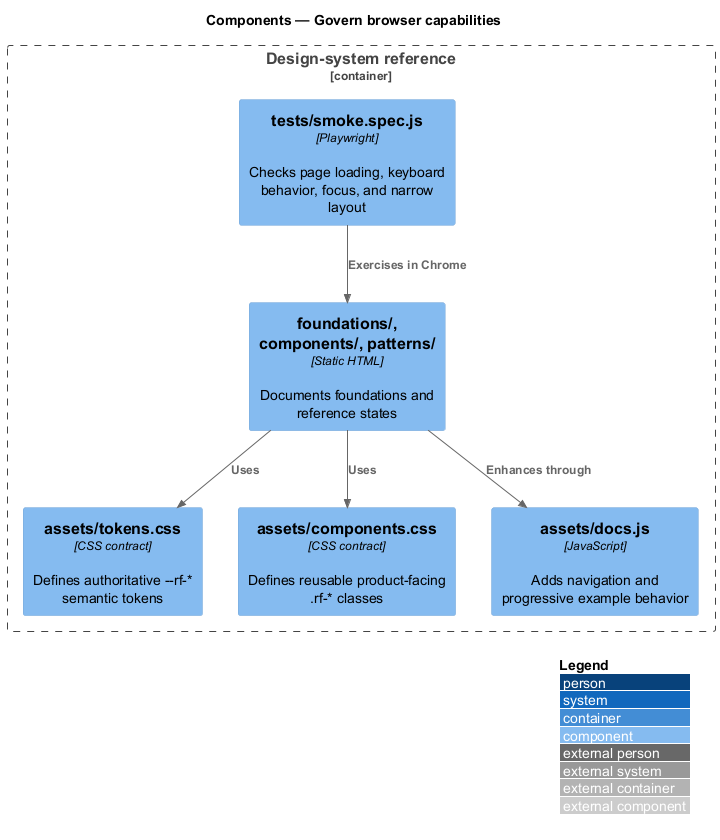

The diagram above was rendered by PlantUML. Its source (embedded in the PNG):
@startuml
!include <C4/C4_Component>
LAYOUT_WITH_LEGEND()
title Components — Govern browser capabilities

Container_Boundary(reference, "Design-system reference") {
  Component(tokens, "assets/tokens.css", "CSS contract", "Defines authoritative --rf-* semantic tokens")
  Component(components, "assets/components.css", "CSS contract", "Defines reusable product-facing .rf-* classes")
  Component(pages, "foundations/, components/, patterns/", "Static HTML", "Documents foundations and reference states")
  Component(runtime, "assets/docs.js", "JavaScript", "Adds navigation and progressive example behavior")
  Component(tests, "tests/smoke.spec.js", "Playwright", "Checks page loading, keyboard behavior, focus, and narrow layout")
}

Rel(pages, tokens, "Uses")
Rel(pages, components, "Uses")
Rel(pages, runtime, "Enhances through")
Rel(tests, pages, "Exercises in Chrome")
@enduml